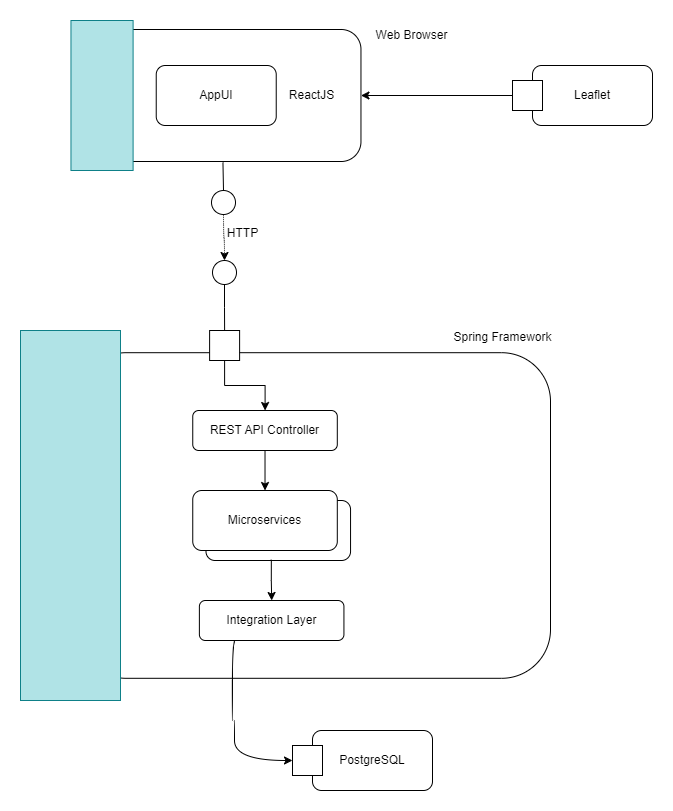

The diagram above was exported from draw.io. Its source (the exported page's mxGraphModel, read from the mxfile embedded in the PNG):
<mxGraphModel dx="1050" dy="574" grid="1" gridSize="10" guides="1" tooltips="1" connect="1" arrows="1" fold="1" page="1" pageScale="1" pageWidth="827" pageHeight="1169" math="0" shadow="0">
  <root>
    <mxCell id="0" />
    <mxCell id="1" parent="0" />
    <mxCell id="OwkC4LrHMJEjBhtx896X-3" value="" style="group" parent="1" connectable="0" vertex="1">
      <mxGeometry x="168" y="340" width="542" height="370" as="geometry" />
    </mxCell>
    <mxCell id="OwkC4LrHMJEjBhtx896X-2" value="" style="rounded=1;whiteSpace=wrap;html=1;" parent="OwkC4LrHMJEjBhtx896X-3" vertex="1">
      <mxGeometry x="56.785714285714285" y="22.2" width="473.2142857142857" height="325.6" as="geometry" />
    </mxCell>
    <mxCell id="OwkC4LrHMJEjBhtx896X-1" value="" style="rounded=0;whiteSpace=wrap;html=1;fillColor=#b0e3e6;strokeColor=#0e8088;" parent="OwkC4LrHMJEjBhtx896X-3" vertex="1">
      <mxGeometry width="100" height="370" as="geometry" />
    </mxCell>
    <mxCell id="Lcv0Bg7U164thzg48ad_-1" style="edgeStyle=orthogonalEdgeStyle;rounded=0;orthogonalLoop=1;jettySize=auto;html=1;" edge="1" parent="OwkC4LrHMJEjBhtx896X-3" source="OwkC4LrHMJEjBhtx896X-12" target="wbSHnNoG7q2zJ5B7sczB-2">
      <mxGeometry relative="1" as="geometry" />
    </mxCell>
    <mxCell id="OwkC4LrHMJEjBhtx896X-12" value="REST API Controller" style="rounded=1;whiteSpace=wrap;html=1;" parent="OwkC4LrHMJEjBhtx896X-3" vertex="1">
      <mxGeometry x="172.25" y="80" width="144.54545454545456" height="40" as="geometry" />
    </mxCell>
    <mxCell id="Lcv0Bg7U164thzg48ad_-4" style="edgeStyle=orthogonalEdgeStyle;rounded=0;orthogonalLoop=1;jettySize=auto;html=1;" edge="1" parent="OwkC4LrHMJEjBhtx896X-3" source="OwkC4LrHMJEjBhtx896X-13" target="OwkC4LrHMJEjBhtx896X-12">
      <mxGeometry relative="1" as="geometry" />
    </mxCell>
    <mxCell id="OwkC4LrHMJEjBhtx896X-13" value="" style="whiteSpace=wrap;html=1;aspect=fixed;" parent="OwkC4LrHMJEjBhtx896X-3" vertex="1">
      <mxGeometry x="189.11363636363637" width="30" height="30" as="geometry" />
    </mxCell>
    <mxCell id="wbSHnNoG7q2zJ5B7sczB-3" value="" style="group" parent="OwkC4LrHMJEjBhtx896X-3" connectable="0" vertex="1">
      <mxGeometry x="172.25" y="160" width="157.79545454545456" height="70" as="geometry" />
    </mxCell>
    <mxCell id="wbSHnNoG7q2zJ5B7sczB-1" value="" style="rounded=1;whiteSpace=wrap;html=1;" parent="wbSHnNoG7q2zJ5B7sczB-3" vertex="1">
      <mxGeometry x="13.25" y="10" width="144.54545454545456" height="60" as="geometry" />
    </mxCell>
    <mxCell id="wbSHnNoG7q2zJ5B7sczB-2" value="Microservices" style="rounded=1;whiteSpace=wrap;html=1;" parent="wbSHnNoG7q2zJ5B7sczB-3" vertex="1">
      <mxGeometry width="144.54545454545456" height="60" as="geometry" />
    </mxCell>
    <mxCell id="9raF99ETcXt6RLDUZvNR-2" value="Integration Layer" style="rounded=1;whiteSpace=wrap;html=1;" parent="OwkC4LrHMJEjBhtx896X-3" vertex="1">
      <mxGeometry x="178.875" y="270" width="144.54545454545456" height="40" as="geometry" />
    </mxCell>
    <mxCell id="OwkC4LrHMJEjBhtx896X-11" value="Spring Framework" style="text;html=1;align=center;verticalAlign=middle;resizable=0;points=[];autosize=1;strokeColor=none;fillColor=none;" parent="OwkC4LrHMJEjBhtx896X-3" vertex="1">
      <mxGeometry x="422" y="-7.800000000000011" width="120" height="30" as="geometry" />
    </mxCell>
    <mxCell id="Lcv0Bg7U164thzg48ad_-3" style="edgeStyle=orthogonalEdgeStyle;rounded=0;orthogonalLoop=1;jettySize=auto;html=1;exitX=0.452;exitY=0.987;exitDx=0;exitDy=0;exitPerimeter=0;" edge="1" parent="OwkC4LrHMJEjBhtx896X-3" source="wbSHnNoG7q2zJ5B7sczB-1" target="9raF99ETcXt6RLDUZvNR-2">
      <mxGeometry relative="1" as="geometry" />
    </mxCell>
    <mxCell id="OwkC4LrHMJEjBhtx896X-4" value="" style="group" parent="1" connectable="0" vertex="1">
      <mxGeometry x="218.46" y="30" width="290.53999999999996" height="150" as="geometry" />
    </mxCell>
    <mxCell id="OwkC4LrHMJEjBhtx896X-5" value="" style="rounded=1;whiteSpace=wrap;html=1;" parent="OwkC4LrHMJEjBhtx896X-4" vertex="1">
      <mxGeometry x="31.071428571428573" y="9" width="258.92857142857144" height="132" as="geometry" />
    </mxCell>
    <mxCell id="OwkC4LrHMJEjBhtx896X-6" value="" style="rounded=0;whiteSpace=wrap;html=1;fillColor=#b0e3e6;strokeColor=#0e8088;" parent="OwkC4LrHMJEjBhtx896X-4" vertex="1">
      <mxGeometry width="62.142857142857146" height="150" as="geometry" />
    </mxCell>
    <mxCell id="OwkC4LrHMJEjBhtx896X-10" value="AppUI" style="rounded=1;whiteSpace=wrap;html=1;" parent="OwkC4LrHMJEjBhtx896X-4" vertex="1">
      <mxGeometry x="85.27000000000002" y="45" width="120" height="60" as="geometry" />
    </mxCell>
    <mxCell id="9raF99ETcXt6RLDUZvNR-1" value="ReactJS" style="text;html=1;align=center;verticalAlign=middle;resizable=0;points=[];autosize=1;strokeColor=none;fillColor=none;" parent="OwkC4LrHMJEjBhtx896X-4" vertex="1">
      <mxGeometry x="205.26999999999995" y="60" width="70" height="30" as="geometry" />
    </mxCell>
    <mxCell id="OwkC4LrHMJEjBhtx896X-7" value="Web Browser" style="text;html=1;align=center;verticalAlign=middle;resizable=0;points=[];autosize=1;strokeColor=none;fillColor=none;" parent="1" vertex="1">
      <mxGeometry x="509" y="30" width="100" height="30" as="geometry" />
    </mxCell>
    <mxCell id="kcjkkui2MW1hZXSc_Emd-7" style="edgeStyle=orthogonalEdgeStyle;curved=1;rounded=0;orthogonalLoop=1;jettySize=auto;html=1;entryX=0.5;entryY=0;entryDx=0;entryDy=0;dashed=1;dashPattern=1 1;" parent="1" source="OwkC4LrHMJEjBhtx896X-8" target="kcjkkui2MW1hZXSc_Emd-5" edge="1">
      <mxGeometry relative="1" as="geometry" />
    </mxCell>
    <mxCell id="OwkC4LrHMJEjBhtx896X-8" value="" style="ellipse;whiteSpace=wrap;html=1;aspect=fixed;" parent="1" vertex="1">
      <mxGeometry x="359" y="200" width="24" height="24" as="geometry" />
    </mxCell>
    <mxCell id="OwkC4LrHMJEjBhtx896X-9" style="rounded=0;orthogonalLoop=1;jettySize=auto;html=1;entryX=0.467;entryY=1.007;entryDx=0;entryDy=0;entryPerimeter=0;endArrow=none;endFill=0;" parent="1" source="OwkC4LrHMJEjBhtx896X-8" target="OwkC4LrHMJEjBhtx896X-5" edge="1">
      <mxGeometry relative="1" as="geometry" />
    </mxCell>
    <mxCell id="kcjkkui2MW1hZXSc_Emd-3" value="" style="group" parent="1" connectable="0" vertex="1">
      <mxGeometry x="440" y="740" width="140" height="60" as="geometry" />
    </mxCell>
    <mxCell id="kcjkkui2MW1hZXSc_Emd-1" value="PostgreSQL" style="rounded=1;whiteSpace=wrap;html=1;" parent="kcjkkui2MW1hZXSc_Emd-3" vertex="1">
      <mxGeometry x="20" width="120" height="60" as="geometry" />
    </mxCell>
    <mxCell id="kcjkkui2MW1hZXSc_Emd-2" value="" style="whiteSpace=wrap;html=1;aspect=fixed;" parent="kcjkkui2MW1hZXSc_Emd-3" vertex="1">
      <mxGeometry y="15" width="30" height="30" as="geometry" />
    </mxCell>
    <mxCell id="kcjkkui2MW1hZXSc_Emd-6" style="edgeStyle=orthogonalEdgeStyle;curved=1;rounded=0;orthogonalLoop=1;jettySize=auto;html=1;entryX=0.5;entryY=0;entryDx=0;entryDy=0;endArrow=none;endFill=0;" parent="1" source="kcjkkui2MW1hZXSc_Emd-5" target="OwkC4LrHMJEjBhtx896X-13" edge="1">
      <mxGeometry relative="1" as="geometry" />
    </mxCell>
    <mxCell id="kcjkkui2MW1hZXSc_Emd-5" value="" style="ellipse;whiteSpace=wrap;html=1;aspect=fixed;" parent="1" vertex="1">
      <mxGeometry x="360" y="270" width="24" height="24" as="geometry" />
    </mxCell>
    <mxCell id="kcjkkui2MW1hZXSc_Emd-8" value="HTTP" style="text;html=1;align=center;verticalAlign=middle;resizable=0;points=[];autosize=1;strokeColor=none;fillColor=none;" parent="1" vertex="1">
      <mxGeometry x="365" y="228" width="50" height="30" as="geometry" />
    </mxCell>
    <mxCell id="wbSHnNoG7q2zJ5B7sczB-5" value="" style="group" parent="1" connectable="0" vertex="1">
      <mxGeometry x="660" y="75" width="140" height="60" as="geometry" />
    </mxCell>
    <mxCell id="wbSHnNoG7q2zJ5B7sczB-6" value="Leaflet" style="rounded=1;whiteSpace=wrap;html=1;" parent="wbSHnNoG7q2zJ5B7sczB-5" vertex="1">
      <mxGeometry x="20" width="120" height="60" as="geometry" />
    </mxCell>
    <mxCell id="wbSHnNoG7q2zJ5B7sczB-7" value="" style="whiteSpace=wrap;html=1;aspect=fixed;" parent="wbSHnNoG7q2zJ5B7sczB-5" vertex="1">
      <mxGeometry y="15" width="30" height="30" as="geometry" />
    </mxCell>
    <mxCell id="kcjkkui2MW1hZXSc_Emd-4" style="edgeStyle=orthogonalEdgeStyle;curved=1;rounded=0;orthogonalLoop=1;jettySize=auto;html=1;exitX=0.25;exitY=1;exitDx=0;exitDy=0;" parent="1" source="9raF99ETcXt6RLDUZvNR-2" edge="1" target="kcjkkui2MW1hZXSc_Emd-2">
      <mxGeometry relative="1" as="geometry">
        <Array as="points">
          <mxPoint x="380" y="650" />
          <mxPoint x="380" y="730" />
          <mxPoint x="382" y="730" />
          <mxPoint x="382" y="770" />
        </Array>
        <mxPoint x="380" y="680" as="sourcePoint" />
      </mxGeometry>
    </mxCell>
    <mxCell id="Lcv0Bg7U164thzg48ad_-5" style="edgeStyle=orthogonalEdgeStyle;rounded=0;orthogonalLoop=1;jettySize=auto;html=1;entryX=1;entryY=0.5;entryDx=0;entryDy=0;exitX=0;exitY=0.5;exitDx=0;exitDy=0;" edge="1" parent="1" source="wbSHnNoG7q2zJ5B7sczB-7" target="OwkC4LrHMJEjBhtx896X-5">
      <mxGeometry relative="1" as="geometry">
        <mxPoint x="670" y="100" as="sourcePoint" />
      </mxGeometry>
    </mxCell>
  </root>
</mxGraphModel>